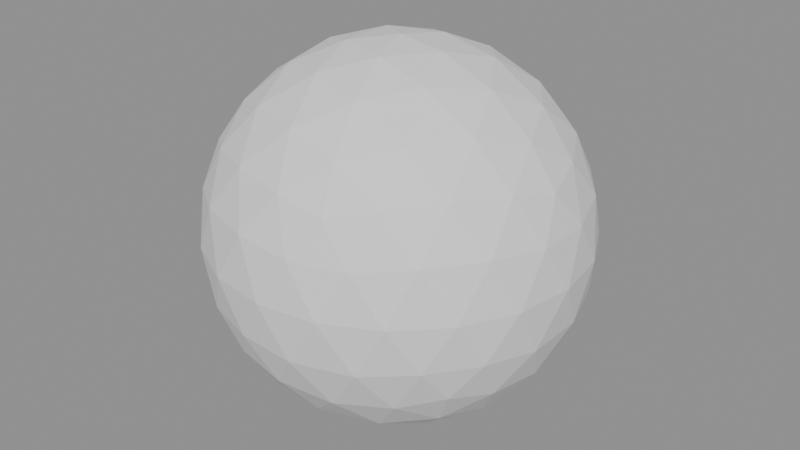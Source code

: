 # Source: GN_Cast.blend  (saved by Blender 5.0.118; exported with 4.5.12 LTS)
import bpy
from mathutils import Matrix  # noqa: F401  (used for matrix-valued properties, if any)

bpy.ops.wm.read_factory_settings(use_empty=True)
scene = bpy.context.scene
scene.name = 'Scene'

# ---- node groups
ng_gng_deformcage = bpy.data.node_groups.new('GNG_DeformCage', 'GeometryNodeTree')
_s = ng_gng_deformcage.interface.new_socket(name='Geometry', in_out='OUTPUT', socket_type='NodeSocketGeometry')
_s = ng_gng_deformcage.interface.new_socket(name='Geometry', in_out='INPUT', socket_type='NodeSocketGeometry')
_s = ng_gng_deformcage.interface.new_socket(name='Resolution', in_out='INPUT', socket_type='NodeSocketInt')
_s.default_value = 12
_s.min_value = 2
_N = ng_gng_deformcage.nodes; _L = ng_gng_deformcage.links
n0 = _N.new('NodeGroupInput'); n0.name = 'Group Input'; n0.location = (0, 0)
n1 = _N.new('NodeGroupOutput'); n1.name = 'Group Output'; n1.location = (4200, 0)
n2 = _N.new('GeometryNodeBoundBox'); n2.name = 'Bounding Box'; n2.location = (280, 0)
n3 = _N.new('ShaderNodeVectorMath'); n3.name = 'Vector Math'; n3.location = (560, 0)
n3.label = 'dims'
n3.operation = 'SUBTRACT'
n4 = _N.new('ShaderNodeVectorMath'); n4.name = 'Vector Math.001'; n4.location = (560, -224)
n4.label = 'min+max'
n5 = _N.new('ShaderNodeVectorMath'); n5.name = 'Vector Math.002'; n5.location = (840, -246)
n5.label = 'center'
n5.operation = 'SCALE'
n5.inputs[3].default_value = 0.5
n6 = _N.new('ShaderNodeSeparateXYZ'); n6.name = 'Separate XYZ'; n6.location = (840, 0)
n6.label = 'dim xyz'
n7 = _N.new('ShaderNodeMath'); n7.name = 'Math'; n7.location = (1120, 0)
n7.label = 'max xy'
n7.operation = 'MAXIMUM'
n8 = _N.new('ShaderNodeMath'); n8.name = 'Math.001'; n8.location = (1400, 0)
n8.label = 'max xyz'
n8.operation = 'MAXIMUM'
n9 = _N.new('ShaderNodeMath'); n9.name = 'Math.002'; n9.location = (280, -268)
n9.label = 'res>=1'
n9.operation = 'MAXIMUM'
n9.inputs[1].default_value = 1.0
n10 = _N.new('ShaderNodeMath'); n10.name = 'Math.003'; n10.location = (1680, 0)
n10.label = 'cell'
n10.operation = 'DIVIDE'
n11 = _N.new('ShaderNodeMath'); n11.name = 'Math.004'; n11.location = (1960, 0)
n11.label = 'cell>0'
n11.operation = 'MAXIMUM'
n11.inputs[1].default_value = 0.0001
n12 = _N.new('ShaderNodeMath'); n12.name = 'Math.005'; n12.location = (2240, 0)
n12.label = 'segsX'
n12.operation = 'DIVIDE'
n13 = _N.new('ShaderNodeMath'); n13.name = 'Math.006'; n13.location = (2520, 0)
n13.label = 'min1X'
n13.operation = 'MAXIMUM'
n13.inputs[1].default_value = 1.0
n14 = _N.new('ShaderNodeMath'); n14.name = 'Math.007'; n14.location = (2800, 0)
n14.label = '+1X'
n14.inputs[1].default_value = 1.0
n15 = _N.new('FunctionNodeFloatToInt'); n15.name = 'Float to Integer'; n15.location = (3080, 0)
n15.label = 'intX'
n16 = _N.new('ShaderNodeMath'); n16.name = 'Math.008'; n16.location = (2240, -224)
n16.label = 'segsY'
n16.operation = 'DIVIDE'
n17 = _N.new('ShaderNodeMath'); n17.name = 'Math.009'; n17.location = (2520, -224)
n17.label = 'min1Y'
n17.operation = 'MAXIMUM'
n17.inputs[1].default_value = 1.0
n18 = _N.new('ShaderNodeMath'); n18.name = 'Math.010'; n18.location = (2800, -224)
n18.label = '+1Y'
n18.inputs[1].default_value = 1.0
n19 = _N.new('FunctionNodeFloatToInt'); n19.name = 'Float to Integer.001'; n19.location = (3080, -202)
n19.label = 'intY'
n20 = _N.new('ShaderNodeMath'); n20.name = 'Math.011'; n20.location = (2240, -448)
n20.label = 'segsZ'
n20.operation = 'DIVIDE'
n21 = _N.new('ShaderNodeMath'); n21.name = 'Math.012'; n21.location = (2520, -448)
n21.label = 'min1Z'
n21.operation = 'MAXIMUM'
n21.inputs[1].default_value = 1.0
n22 = _N.new('ShaderNodeMath'); n22.name = 'Math.013'; n22.location = (2800, -448)
n22.label = '+1Z'
n22.inputs[1].default_value = 1.0
n23 = _N.new('FunctionNodeFloatToInt'); n23.name = 'Float to Integer.002'; n23.location = (3080, -404)
n23.label = 'intZ'
n24 = _N.new('GeometryNodeMeshCube'); n24.name = 'Cube'; n24.location = (3360, 0)
n25 = _N.new('GeometryNodeDeleteGeometry'); n25.name = 'Delete Geometry'; n25.location = (3640, 0)
n25.domain = 'FACE'
n26 = _N.new('GeometryNodeSetPosition'); n26.name = 'Set Position'; n26.location = (3920, 0)
n27 = _N.new('NodeFrame'); n27.name = 'Frame'; n27.location = (0, 0)
n27.label = 'Adaptive bbox lattice (uniform cells; faces removed -> wirefram'
n27.width = 150
n2.parent = n27
n3.parent = n27
n4.parent = n27
n5.parent = n27
n6.parent = n27
n7.parent = n27
n8.parent = n27
n9.parent = n27
n10.parent = n27
n11.parent = n27
n24.parent = n27
n25.parent = n27
n26.parent = n27
_L.new(n0.outputs[0], n2.inputs[0])
_L.new(n2.outputs[2], n3.inputs[0])
_L.new(n2.outputs[1], n3.inputs[1])
_L.new(n2.outputs[2], n4.inputs[0])
_L.new(n2.outputs[1], n4.inputs[1])
_L.new(n4.outputs[0], n5.inputs[0])
_L.new(n3.outputs[0], n6.inputs[0])
_L.new(n6.outputs[0], n7.inputs[0])
_L.new(n6.outputs[1], n7.inputs[1])
_L.new(n7.outputs[0], n8.inputs[0])
_L.new(n6.outputs[2], n8.inputs[1])
_L.new(n0.outputs[1], n9.inputs[0])
_L.new(n8.outputs[0], n10.inputs[0])
_L.new(n9.outputs[0], n10.inputs[1])
_L.new(n10.outputs[0], n11.inputs[0])
_L.new(n6.outputs[0], n12.inputs[0])
_L.new(n11.outputs[0], n12.inputs[1])
_L.new(n12.outputs[0], n13.inputs[0])
_L.new(n13.outputs[0], n14.inputs[0])
_L.new(n14.outputs[0], n15.inputs[0])
_L.new(n6.outputs[1], n16.inputs[0])
_L.new(n11.outputs[0], n16.inputs[1])
_L.new(n16.outputs[0], n17.inputs[0])
_L.new(n17.outputs[0], n18.inputs[0])
_L.new(n18.outputs[0], n19.inputs[0])
_L.new(n6.outputs[2], n20.inputs[0])
_L.new(n11.outputs[0], n20.inputs[1])
_L.new(n20.outputs[0], n21.inputs[0])
_L.new(n21.outputs[0], n22.inputs[0])
_L.new(n22.outputs[0], n23.inputs[0])
_L.new(n3.outputs[0], n24.inputs[0])
_L.new(n15.outputs[0], n24.inputs[1])
_L.new(n19.outputs[0], n24.inputs[2])
_L.new(n23.outputs[0], n24.inputs[3])
_L.new(n24.outputs[0], n25.inputs[0])
_L.new(n25.outputs[0], n26.inputs[0])
_L.new(n5.outputs[0], n26.inputs[3])
_L.new(n26.outputs[0], n1.inputs[0])
n1.is_active_output = True
ng_gn_cast = bpy.data.node_groups.new('GN_Cast', 'GeometryNodeTree')
_s = ng_gn_cast.interface.new_socket(name='Geometry', in_out='OUTPUT', socket_type='NodeSocketGeometry')
_s.description = 'Cast mesh'
_s = ng_gn_cast.interface.new_socket(name='Geometry', in_out='INPUT', socket_type='NodeSocketGeometry')
_s.description = 'Mesh to cast toward a primitive shape'
_s = ng_gn_cast.interface.new_socket(name='Selection', in_out='INPUT', socket_type='NodeSocketBool')
_s.default_value = True
_s.description = 'Limit the cast to selected points'
ng_gn_cast.interface.new_panel('Cast')
_s = ng_gn_cast.interface.new_socket(name='Shape', in_out='INPUT', socket_type='NodeSocketMenu')
_s.default_value = 'Sphere'
_s.description = 'Target primitive the mesh is cast toward'
_s = ng_gn_cast.interface.new_socket(name='Factor', in_out='INPUT', socket_type='NodeSocketFloat')
_s.default_value = 1.0
_s.min_value = 0.0
_s.max_value = 1.0
_s.description = 'Blend from original (0) to fully cast (1)'
_s = ng_gn_cast.interface.new_socket(name='Radius', in_out='INPUT', socket_type='NodeSocketFloat')
_s.subtype = 'DISTANCE'
_s.default_value = 1.0
_s.min_value = 0.0
_s.description = 'Radius / half-size of the target shape'
_s = ng_gn_cast.interface.new_socket(name='Axis', in_out='INPUT', socket_type='NodeSocketMenu')
_s.default_value = 'Z'
_s.description = 'Main axis for the Cylinder shape'
ng_gn_cast.interface.new_panel('Center')
_s = ng_gn_cast.interface.new_socket(name='Center', in_out='INPUT', socket_type='NodeSocketVector')
_s.subtype = 'TRANSLATION'
_s.description = 'World pivot the shape is centered on'
_s = ng_gn_cast.interface.new_socket(name='Show Center Gizmo', in_out='INPUT', socket_type='NodeSocketBool')
_s.description = 'Show draggable X/Y/Z arrows + marker at the center'
ng_gn_cast.interface.new_panel('Preview')
_s = ng_gn_cast.interface.new_socket(name='Show Deformation Preview', in_out='INPUT', socket_type='NodeSocketBool')
_s.description = 'Overlay an adaptive bounding-box cage showing the deformation'
_s = ng_gn_cast.interface.new_socket(name='Preview Resolution', in_out='INPUT', socket_type='NodeSocketInt')
_s.default_value = 6
_s.min_value = 1
_s.max_value = 64
_s.description = 'Subdivisions of the preview cage'
ng_gn_cast.is_modifier = True
_N = ng_gn_cast.nodes; _L = ng_gn_cast.links
n0 = _N.new('NodeGroupOutput'); n0.name = 'Group Output'; n0.location = (9230, -2517)
n1 = _N.new('GeometryNodeInputPosition'); n1.name = 'Position'; n1.location = (0, -48)
n1.label = 'Position'
n2 = _N.new('ShaderNodeVectorMath'); n2.name = 'Vector Math'; n2.location = (235, -48)
n2.label = 'pos - Center'
n2.operation = 'SUBTRACT'
n3 = _N.new('ShaderNodeVectorMath'); n3.name = 'Vector Math.001'; n3.location = (610, -583)
n3.label = 'dir'
n3.operation = 'NORMALIZE'
n4 = _N.new('ShaderNodeVectorMath'); n4.name = 'Vector Math.002'; n4.location = (845, -583)
n4.label = 'dir x Radius'
n4.operation = 'SCALE'
n5 = _N.new('ShaderNodeVectorMath'); n5.name = 'Vector Math.003'; n5.location = (1080, -583)
n5.label = 'Sphere target'
n6 = _N.new('GeometryNodeMenuSwitch'); n6.name = 'Menu Switch'; n6.location = (1455, -1118)
n6.label = 'Axis -> Index'
n6.enum_items.clear()
_it = n6.enum_items.new('X')
_it = n6.enum_items.new('Y')
_it = n6.enum_items.new('Z')
n6.enum_definition.enum_definition.enum_definition.enum_definition.data_type = 'INT'
n6.enum_definition.enum_definition.enum_definition.data_type = 'INT'
n6.enum_definition.enum_definition.data_type = 'INT'
n6.enum_definition.data_type = 'INT'
n6.data_type = 'INT'
n6.inputs[1].default_value = 0
n6.inputs[2].default_value = 1
n6.inputs[3].default_value = 2
n7 = _N.new('GeometryNodeIndexSwitch'); n7.name = 'Index Switch'; n7.location = (1690, -1118)
n7.label = 'Axis Dir'
n7.index_switch_items.clear()
_it = n7.index_switch_items.new()
_it = n7.index_switch_items.new()
_it = n7.index_switch_items.new()
n7.data_type = 'VECTOR'
n7.inputs[1].default_value = (1.0, 0.0, 0.0)
n7.inputs[2].default_value = (0.0, 1.0, 0.0)
n7.inputs[3].default_value = (0.0, 0.0, 1.0)
n8 = _N.new('ShaderNodeVectorMath'); n8.name = 'Vector Math.004'; n8.location = (1925, -1118)
n8.label = 'd . axis'
n8.operation = 'DOT_PRODUCT'
n9 = _N.new('ShaderNodeVectorMath'); n9.name = 'Vector Math.005'; n9.location = (2160, -1118)
n9.label = 'axis x dot'
n9.operation = 'SCALE'
n10 = _N.new('ShaderNodeVectorMath'); n10.name = 'Vector Math.006'; n10.location = (2395, -1118)
n10.label = 'perp'
n10.operation = 'SUBTRACT'
n11 = _N.new('ShaderNodeVectorMath'); n11.name = 'Vector Math.007'; n11.location = (2630, -1118)
n11.label = 'perp dir'
n11.operation = 'NORMALIZE'
n12 = _N.new('ShaderNodeVectorMath'); n12.name = 'Vector Math.008'; n12.location = (2865, -1118)
n12.label = 'perp x Radius'
n12.operation = 'SCALE'
n13 = _N.new('ShaderNodeVectorMath'); n13.name = 'Vector Math.009'; n13.location = (3100, -1118)
n13.label = 'along + perp'
n14 = _N.new('ShaderNodeVectorMath'); n14.name = 'Vector Math.010'; n14.location = (3335, -1118)
n14.label = 'Cylinder target'
n15 = _N.new('ShaderNodeVectorMath'); n15.name = 'Vector Math.011'; n15.location = (3710, -1763)
n15.label = '|d|'
n15.operation = 'ABSOLUTE'
n16 = _N.new('ShaderNodeSeparateXYZ'); n16.name = 'Separate XYZ'; n16.location = (3945, -1763)
n16.label = '|d| xyz'
n17 = _N.new('ShaderNodeMath'); n17.name = 'Math'; n17.location = (4180, -1763)
n17.label = 'max(x,y)'
n17.operation = 'MAXIMUM'
n18 = _N.new('ShaderNodeMath'); n18.name = 'Math.001'; n18.location = (4415, -1763)
n18.label = 'max(.,z)'
n18.operation = 'MAXIMUM'
n19 = _N.new('ShaderNodeMath'); n19.name = 'Math.002'; n19.location = (4650, -1763)
n19.label = 'guard 0'
n19.operation = 'MAXIMUM'
n19.inputs[1].default_value = 1e-06
n20 = _N.new('ShaderNodeMath'); n20.name = 'Math.003'; n20.location = (4885, -1763)
n20.label = '1 / m'
n20.operation = 'DIVIDE'
n20.inputs[0].default_value = 1.0
n21 = _N.new('ShaderNodeVectorMath'); n21.name = 'Vector Math.012'; n21.location = (5120, -1763)
n21.label = 'd / m'
n21.operation = 'SCALE'
n22 = _N.new('ShaderNodeVectorMath'); n22.name = 'Vector Math.013'; n22.location = (5355, -1763)
n22.label = 'x Radius'
n22.operation = 'SCALE'
n23 = _N.new('ShaderNodeVectorMath'); n23.name = 'Vector Math.014'; n23.location = (5590, -1763)
n23.label = 'Box target'
n24 = _N.new('GeometryNodeMenuSwitch'); n24.name = 'Menu Switch.001'; n24.location = (7045, -3858)
n24.label = 'Shape -> Index'
n24.enum_items.clear()
_it = n24.enum_items.new('Sphere')
_it = n24.enum_items.new('Cylinder')
_it = n24.enum_items.new('Box')
n24.enum_definition.enum_definition.enum_definition.enum_definition.data_type = 'INT'
n24.enum_definition.enum_definition.enum_definition.data_type = 'INT'
n24.enum_definition.enum_definition.data_type = 'INT'
n24.enum_definition.data_type = 'INT'
n24.data_type = 'INT'
n24.inputs[1].default_value = 0
n24.inputs[2].default_value = 1
n24.inputs[3].default_value = 2
n25 = _N.new('GeometryNodeIndexSwitch'); n25.name = 'Index Switch.001'; n25.location = (7280, -3858)
n25.label = 'Target'
n25.index_switch_items.clear()
_it = n25.index_switch_items.new()
_it = n25.index_switch_items.new()
_it = n25.index_switch_items.new()
n25.data_type = 'VECTOR'
n26 = _N.new('ShaderNodeVectorMath'); n26.name = 'Vector Math.015'; n26.location = (7515, -3858)
n26.label = 'target - pos'
n26.operation = 'SUBTRACT'
n27 = _N.new('ShaderNodeVectorMath'); n27.name = 'Vector Math.016'; n27.location = (7750, -3858)
n27.label = 'x Factor'
n27.operation = 'SCALE'
n28 = _N.new('GeometryNodeSetPosition'); n28.name = 'Set Position'; n28.location = (5965, -2647)
n28.label = 'Set Position'
n29 = _N.new('ShaderNodeSeparateXYZ'); n29.name = 'Separate XYZ.001'; n29.location = (5965, -2320)
n29.label = 'Center XYZ'
n30 = _N.new('GeometryNodeGizmoLinear'); n30.name = 'Linear Gizmo'; n30.location = (6200, -2320)
n30.label = 'Center X'
n30.color_id = 'X'
n30.inputs[2].default_value = (1.0, 0.0, 0.0)
n31 = _N.new('GeometryNodeGizmoLinear'); n31.name = 'Linear Gizmo.001'; n31.location = (6200, -2647)
n31.label = 'Center Y'
n31.color_id = 'Y'
n31.inputs[2].default_value = (0.0, 1.0, 0.0)
n32 = _N.new('GeometryNodeGizmoLinear'); n32.name = 'Linear Gizmo.002'; n32.location = (6200, -2974)
n32.label = 'Center Z'
n32.color_id = 'Z'
n33 = _N.new('GeometryNodeGizmoLinear'); n33.name = 'Linear Gizmo.003'; n33.location = (6200, -3301)
n33.label = 'Center Marker'
n33.draw_style = 'CROSS'
n34 = _N.new('GeometryNodeJoinGeometry'); n34.name = 'Join Geometry'; n34.location = (6435, -2320)
n34.label = 'mesh + gizmo'
n35 = _N.new('GeometryNodeSwitch'); n35.name = 'Switch'; n35.location = (6670, -2320)
n35.label = 'Show Center Gizmo?'
n36 = _N.new('GeometryNodeGroup'); n36.name = 'Group'; n36.location = (8125, -4503)
n36.label = 'Deform Cage'
n36.node_tree = ng_gng_deformcage
n37 = _N.new('GeometryNodeSetPosition'); n37.name = 'Set Position.001'; n37.location = (8360, -4503)
n37.label = 'deform cage'
n38 = _N.new('GeometryNodeJoinGeometry'); n38.name = 'Join Geometry.001'; n38.location = (8595, -4503)
n38.label = 'mesh + preview cage'
n39 = _N.new('GeometryNodeSwitch'); n39.name = 'Switch.001'; n39.location = (8830, -4503)
n39.label = 'Show Deformation Preview?'
n40 = _N.new('NodeFrame'); n40.name = 'Frame'; n40.location = (0, 0)
n40.label = 'Input'
n40.width = 150
n41 = _N.new('NodeFrame'); n41.name = 'Frame.001'; n41.location = (0, 0)
n41.label = 'Sphere'
n41.width = 150
n42 = _N.new('NodeFrame'); n42.name = 'Frame.002'; n42.location = (0, 0)
n42.label = 'Cylinder'
n42.width = 150
n43 = _N.new('NodeFrame'); n43.name = 'Frame.003'; n43.location = (0, 0)
n43.label = 'Box'
n43.width = 150
n44 = _N.new('NodeFrame'); n44.name = 'Frame.004'; n44.location = (0, 0)
n44.label = 'Offset'
n44.width = 150
n45 = _N.new('NodeFrame'); n45.name = 'Frame.005'; n45.location = (0, 0)
n45.label = 'Deform + Gizmo'
n45.width = 150
n46 = _N.new('NodeFrame'); n46.name = 'Frame.006'; n46.location = (0, 0)
n46.label = 'Preview'
n46.width = 150
n47 = _N.new('NodeGroupInput'); n47.name = 'Group Input.001'; n47.location = (-65, -48)
n48 = _N.new('NodeGroupInput'); n48.name = 'Group Input.002'; n48.location = (545, -583)
n49 = _N.new('NodeGroupInput'); n49.name = 'Group Input.003'; n49.location = (1155, -1118)
n50 = _N.new('NodeGroupInput'); n50.name = 'Group Input.004'; n50.location = (5055, -1763)
n51 = _N.new('NodeGroupInput'); n51.name = 'Group Input.005'; n51.location = (6745, -3858)
n52 = _N.new('NodeGroupInput'); n52.name = 'Group Input.006'; n52.location = (5665, -2647)
n53 = _N.new('NodeGroupInput'); n53.name = 'Group Input.007'; n53.location = (7825, -4503)
n54 = _N.new('NodeReroute'); n54.name = 'Reroute'; n54.location = (9090, -4538)
n54.socket_idname = 'NodeSocketGeometry'
n55 = _N.new('NodeReroute'); n55.name = 'Reroute.001'; n55.location = (9090, -2552)
n55.socket_idname = 'NodeSocketGeometry'
n56 = _N.new('NodeReroute'); n56.name = 'Reroute.002'; n56.location = (6835, -2342)
n56.socket_idname = 'NodeSocketGeometry'
n57 = _N.new('NodeReroute'); n57.name = 'Reroute.003'; n57.location = (8560, -2342)
n57.socket_idname = 'NodeSocketGeometry'
n58 = _N.new('NodeReroute'); n58.name = 'Reroute.004'; n58.location = (8560, -4528)
n58.socket_idname = 'NodeSocketGeometry'
n59 = _N.new('NodeReroute'); n59.name = 'Reroute.005'; n59.location = (8800, -2342)
n59.socket_idname = 'NodeSocketGeometry'
n60 = _N.new('NodeReroute'); n60.name = 'Reroute.006'; n60.location = (8800, -4528)
n60.socket_idname = 'NodeSocketGeometry'
n61 = _N.new('NodeReroute'); n61.name = 'Reroute.007'; n61.location = (7915, -3880)
n61.socket_idname = 'NodeSocketVector'
n62 = _N.new('NodeReroute'); n62.name = 'Reroute.008'; n62.location = (7915, -4118)
n62.socket_idname = 'NodeSocketVector'
n63 = _N.new('NodeReroute'); n63.name = 'Reroute.009'; n63.location = (5930, -4118)
n63.socket_idname = 'NodeSocketVector'
n64 = _N.new('NodeReroute'); n64.name = 'Reroute.010'; n64.location = (5930, -2669)
n64.socket_idname = 'NodeSocketVector'
n65 = _N.new('NodeReroute'); n65.name = 'Reroute.011'; n65.location = (8090, -3893)
n65.socket_idname = 'NodeSocketVector'
n66 = _N.new('NodeReroute'); n66.name = 'Reroute.012'; n66.location = (8090, -4538)
n66.socket_idname = 'NodeSocketVector'
n67 = _N.new('NodeReroute'); n67.name = 'Reroute.013'; n67.location = (165, -214)
n67.socket_idname = 'NodeSocketVector'
n68 = _N.new('NodeReroute'); n68.name = 'Reroute.014'; n68.location = (208, -214)
n68.socket_idname = 'NodeSocketVector'
n69 = _N.new('NodeReroute'); n69.name = 'Reroute.015'; n69.location = (208, -72)
n69.socket_idname = 'NodeSocketVector'
n70 = _N.new('NodeReroute'); n70.name = 'Reroute.016'; n70.location = (7480, -214)
n70.socket_idname = 'NodeSocketVector'
n71 = _N.new('NodeReroute'); n71.name = 'Reroute.017'; n71.location = (7480, -3880)
n71.socket_idname = 'NodeSocketVector'
n72 = _N.new('NodeReroute'); n72.name = 'Reroute.018'; n72.location = (7010, -618)
n72.socket_idname = 'NodeSocketVector'
n73 = _N.new('NodeReroute'); n73.name = 'Reroute.019'; n73.location = (7010, -3893)
n73.socket_idname = 'NodeSocketVector'
n74 = _N.new('NodeReroute'); n74.name = 'Reroute.020'; n74.location = (6984, -1153)
n74.socket_idname = 'NodeSocketVector'
n75 = _N.new('NodeReroute'); n75.name = 'Reroute.021'; n75.location = (6984, -3893)
n75.socket_idname = 'NodeSocketVector'
n76 = _N.new('NodeReroute'); n76.name = 'Reroute.022'; n76.location = (6958, -1798)
n76.socket_idname = 'NodeSocketVector'
n77 = _N.new('NodeReroute'); n77.name = 'Reroute.023'; n77.location = (6958, -3893)
n77.socket_idname = 'NodeSocketVector'
n78 = _N.new('NodeReroute'); n78.name = 'Reroute.024'; n78.location = (6130, -2837)
n78.socket_idname = 'NodeSocketGeometry'
n79 = _N.new('NodeReroute'); n79.name = 'Reroute.025'; n79.location = (6400, -2837)
n79.socket_idname = 'NodeSocketGeometry'
n80 = _N.new('NodeReroute'); n80.name = 'Reroute.026'; n80.location = (6400, -2344)
n80.socket_idname = 'NodeSocketGeometry'
n81 = _N.new('NodeReroute'); n81.name = 'Reroute.027'; n81.location = (6640, -2837)
n81.socket_idname = 'NodeSocketGeometry'
n82 = _N.new('NodeReroute'); n82.name = 'Reroute.028'; n82.location = (6640, -2344)
n82.socket_idname = 'NodeSocketGeometry'
n83 = _N.new('NodeReroute'); n83.name = 'Reroute.029'; n83.location = (6155, -2342)
n83.socket_idname = 'NodeSocketFloat'
n84 = _N.new('NodeReroute'); n84.name = 'Reroute.030'; n84.location = (6155, -2992)
n84.socket_idname = 'NodeSocketFloat'
n85 = _N.new('NodeReroute'); n85.name = 'Reroute.031'; n85.location = (6155, -3320)
n85.socket_idname = 'NodeSocketFloat'
n86 = _N.new('NodeReroute'); n86.name = 'Reroute.032'; n86.location = (400, -70)
n86.socket_idname = 'NodeSocketVector'
n87 = _N.new('NodeReroute'); n87.name = 'Reroute.033'; n87.location = (528, -70)
n87.socket_idname = 'NodeSocketVector'
n88 = _N.new('NodeReroute'); n88.name = 'Reroute.034'; n88.location = (528, -608)
n88.socket_idname = 'NodeSocketVector'
n89 = _N.new('NodeReroute'); n89.name = 'Reroute.035'; n89.location = (1888, -70)
n89.socket_idname = 'NodeSocketVector'
n90 = _N.new('NodeReroute'); n90.name = 'Reroute.036'; n90.location = (1888, -1136)
n90.socket_idname = 'NodeSocketVector'
n91 = _N.new('NodeReroute'); n91.name = 'Reroute.037'; n91.location = (2368, -70)
n91.socket_idname = 'NodeSocketVector'
n92 = _N.new('NodeReroute'); n92.name = 'Reroute.038'; n92.location = (2368, -1136)
n92.socket_idname = 'NodeSocketVector'
n93 = _N.new('NodeReroute'); n93.name = 'Reroute.039'; n93.location = (3676, -70)
n93.socket_idname = 'NodeSocketVector'
n94 = _N.new('NodeReroute'); n94.name = 'Reroute.040'; n94.location = (3676, -1784)
n94.socket_idname = 'NodeSocketVector'
n95 = _N.new('NodeReroute'); n95.name = 'Reroute.041'; n95.location = (4858, -70)
n95.socket_idname = 'NodeSocketVector'
n96 = _N.new('NodeReroute'); n96.name = 'Reroute.042'; n96.location = (4858, -1784)
n96.socket_idname = 'NodeSocketVector'
n97 = _N.new('NodeReroute'); n97.name = 'Reroute.043'; n97.location = (2325, -1284)
n97.socket_idname = 'NodeSocketVector'
n98 = _N.new('NodeReroute'); n98.name = 'Reroute.044'; n98.location = (2342, -1284)
n98.socket_idname = 'NodeSocketVector'
n99 = _N.new('NodeReroute'); n99.name = 'Reroute.045'; n99.location = (2342, -1136)
n99.socket_idname = 'NodeSocketVector'
n100 = _N.new('NodeReroute'); n100.name = 'Reroute.046'; n100.location = (3064, -1284)
n100.socket_idname = 'NodeSocketVector'
n101 = _N.new('NodeReroute'); n101.name = 'Reroute.047'; n101.location = (3064, -1136)
n101.socket_idname = 'NodeSocketVector'
n102 = _N.new('NodeReroute'); n102.name = 'Reroute.048'; n102.location = (1855, -1284)
n102.socket_idname = 'NodeSocketVector'
n103 = _N.new('NodeReroute'); n103.name = 'Reroute.049'; n103.location = (1862, -1306)
n103.socket_idname = 'NodeSocketVector'
n104 = _N.new('NodeReroute'); n104.name = 'Reroute.050'; n104.location = (1862, -1136)
n104.socket_idname = 'NodeSocketVector'
n105 = _N.new('NodeReroute'); n105.name = 'Reroute.051'; n105.location = (2128, -1284)
n105.socket_idname = 'NodeSocketVector'
n106 = _N.new('NodeReroute'); n106.name = 'Reroute.052'; n106.location = (2128, -1136)
n106.socket_idname = 'NodeSocketVector'
n107 = _N.new('NodeReroute'); n107.name = 'Reroute.053'; n107.location = (97, -3)
n107.socket_idname = 'NodeSocketVectorTranslation'
n108 = _N.new('NodeReroute'); n108.name = 'Reroute.054'; n108.location = (205, -3)
n108.socket_idname = 'NodeSocketVectorTranslation'
n109 = _N.new('NodeReroute'); n109.name = 'Reroute.055'; n109.location = (707, -514)
n109.socket_idname = 'NodeSocketFloatDistance'
n110 = _N.new('NodeReroute'); n110.name = 'Reroute.056'; n110.location = (815, -514)
n110.socket_idname = 'NodeSocketFloatDistance'
n111 = _N.new('NodeReroute'); n111.name = 'Reroute.057'; n111.location = (707, -490)
n111.socket_idname = 'NodeSocketVectorTranslation'
n112 = _N.new('NodeReroute'); n112.name = 'Reroute.058'; n112.location = (1050, -490)
n112.socket_idname = 'NodeSocketVectorTranslation'
n113 = _N.new('NodeReroute'); n113.name = 'Reroute.059'; n113.location = (1317, -1001)
n113.socket_idname = 'NodeSocketFloatDistance'
n114 = _N.new('NodeReroute'); n114.name = 'Reroute.060'; n114.location = (2835, -1001)
n114.socket_idname = 'NodeSocketFloatDistance'
n115 = _N.new('NodeReroute'); n115.name = 'Reroute.061'; n115.location = (1317, -977)
n115.socket_idname = 'NodeSocketVectorTranslation'
n116 = _N.new('NodeReroute'); n116.name = 'Reroute.062'; n116.location = (3305, -977)
n116.socket_idname = 'NodeSocketVectorTranslation'
n117 = _N.new('NodeReroute'); n117.name = 'Reroute.063'; n117.location = (4107, -1598)
n117.socket_idname = 'NodeSocketFloat'
n118 = _N.new('NodeReroute'); n118.name = 'Reroute.064'; n118.location = (4385, -1598)
n118.socket_idname = 'NodeSocketFloat'
n119 = _N.new('NodeReroute'); n119.name = 'Reroute.065'; n119.location = (5047, -1718)
n119.socket_idname = 'NodeSocketFloat'
n120 = _N.new('NodeReroute'); n120.name = 'Reroute.066'; n120.location = (5090, -1718)
n120.socket_idname = 'NodeSocketFloat'
n121 = _N.new('NodeReroute'); n121.name = 'Reroute.067'; n121.location = (5217, -1694)
n121.socket_idname = 'NodeSocketFloatDistance'
n122 = _N.new('NodeReroute'); n122.name = 'Reroute.068'; n122.location = (5325, -1694)
n122.socket_idname = 'NodeSocketFloatDistance'
n123 = _N.new('NodeReroute'); n123.name = 'Reroute.069'; n123.location = (5217, -1670)
n123.socket_idname = 'NodeSocketVectorTranslation'
n124 = _N.new('NodeReroute'); n124.name = 'Reroute.070'; n124.location = (5560, -1670)
n124.socket_idname = 'NodeSocketVectorTranslation'
n125 = _N.new('NodeReroute'); n125.name = 'Reroute.071'; n125.location = (5827, -2530)
n125.socket_idname = 'NodeSocketVectorTranslation'
n126 = _N.new('NodeReroute'); n126.name = 'Reroute.072'; n126.location = (6170, -2530)
n126.socket_idname = 'NodeSocketVectorTranslation'
n127 = _N.new('NodeReroute'); n127.name = 'Reroute.073'; n127.location = (5827, -2179)
n127.socket_idname = 'NodeSocketBool'
n128 = _N.new('NodeReroute'); n128.name = 'Reroute.074'; n128.location = (6640, -2179)
n128.socket_idname = 'NodeSocketBool'
n129 = _N.new('NodeReroute'); n129.name = 'Reroute.075'; n129.location = (6907, -3693)
n129.socket_idname = 'NodeSocketFloat'
n130 = _N.new('NodeReroute'); n130.name = 'Reroute.076'; n130.location = (7720, -3693)
n130.socket_idname = 'NodeSocketFloat'
n131 = _N.new('NodeReroute'); n131.name = 'Reroute.077'; n131.location = (7987, -4458)
n131.socket_idname = 'NodeSocketBool'
n132 = _N.new('NodeReroute'); n132.name = 'Reroute.078'; n132.location = (8800, -4458)
n132.socket_idname = 'NodeSocketBool'
n1.parent = n40
n2.parent = n40
n3.parent = n41
n4.parent = n41
n5.parent = n41
n6.parent = n42
n7.parent = n42
n8.parent = n42
n9.parent = n42
n10.parent = n42
n11.parent = n42
n12.parent = n42
n13.parent = n42
n14.parent = n42
n15.parent = n43
n16.parent = n43
n17.parent = n43
n18.parent = n43
n19.parent = n43
n20.parent = n43
n21.parent = n43
n22.parent = n43
n23.parent = n43
n24.parent = n44
n25.parent = n44
n26.parent = n44
n27.parent = n44
n28.parent = n45
n29.parent = n45
n30.parent = n45
n31.parent = n45
n32.parent = n45
n33.parent = n45
n34.parent = n45
n35.parent = n45
n36.parent = n46
n37.parent = n46
n38.parent = n46
n39.parent = n46
n47.parent = n40
n48.parent = n41
n49.parent = n42
n50.parent = n43
n51.parent = n44
n52.parent = n45
n53.parent = n46
_L.new(n3.outputs[0], n4.inputs[0])
_L.new(n4.outputs[0], n5.inputs[1])
_L.new(n6.outputs[0], n7.inputs[0])
_L.new(n8.outputs[1], n9.inputs[3])
_L.new(n10.outputs[0], n11.inputs[0])
_L.new(n11.outputs[0], n12.inputs[0])
_L.new(n12.outputs[0], n13.inputs[1])
_L.new(n13.outputs[0], n14.inputs[1])
_L.new(n15.outputs[0], n16.inputs[0])
_L.new(n16.outputs[0], n17.inputs[0])
_L.new(n16.outputs[1], n17.inputs[1])
_L.new(n17.outputs[0], n18.inputs[0])
_L.new(n18.outputs[0], n19.inputs[0])
_L.new(n19.outputs[0], n20.inputs[1])
_L.new(n21.outputs[0], n22.inputs[0])
_L.new(n22.outputs[0], n23.inputs[1])
_L.new(n24.outputs[0], n25.inputs[0])
_L.new(n25.outputs[0], n26.inputs[0])
_L.new(n26.outputs[0], n27.inputs[0])
_L.new(n29.outputs[0], n30.inputs[0])
_L.new(n29.outputs[1], n31.inputs[0])
_L.new(n30.outputs[0], n34.inputs[0])
_L.new(n31.outputs[0], n34.inputs[0])
_L.new(n32.outputs[0], n34.inputs[0])
_L.new(n33.outputs[0], n34.inputs[0])
_L.new(n34.outputs[0], n35.inputs[2])
_L.new(n36.outputs[0], n37.inputs[0])
_L.new(n37.outputs[0], n38.inputs[0])
_L.new(n38.outputs[0], n39.inputs[2])
_L.new(n49.outputs[5], n6.inputs[0])
_L.new(n51.outputs[2], n24.inputs[0])
_L.new(n52.outputs[0], n28.inputs[0])
_L.new(n52.outputs[1], n28.inputs[1])
_L.new(n52.outputs[6], n29.inputs[0])
_L.new(n52.outputs[6], n30.inputs[1])
_L.new(n52.outputs[6], n32.inputs[1])
_L.new(n52.outputs[6], n33.inputs[1])
_L.new(n53.outputs[0], n36.inputs[0])
_L.new(n53.outputs[9], n36.inputs[1])
_L.new(n39.outputs[0], n54.inputs[0])
_L.new(n54.outputs[0], n55.inputs[0])
_L.new(n55.outputs[0], n0.inputs[0])
_L.new(n35.outputs[0], n56.inputs[0])
_L.new(n56.outputs[0], n57.inputs[0])
_L.new(n57.outputs[0], n58.inputs[0])
_L.new(n58.outputs[0], n38.inputs[0])
_L.new(n57.outputs[0], n59.inputs[0])
_L.new(n59.outputs[0], n60.inputs[0])
_L.new(n60.outputs[0], n39.inputs[1])
_L.new(n27.outputs[0], n61.inputs[0])
_L.new(n61.outputs[0], n62.inputs[0])
_L.new(n62.outputs[0], n63.inputs[0])
_L.new(n63.outputs[0], n64.inputs[0])
_L.new(n64.outputs[0], n28.inputs[3])
_L.new(n27.outputs[0], n65.inputs[0])
_L.new(n65.outputs[0], n66.inputs[0])
_L.new(n66.outputs[0], n37.inputs[3])
_L.new(n1.outputs[0], n67.inputs[0])
_L.new(n67.outputs[0], n68.inputs[0])
_L.new(n68.outputs[0], n69.inputs[0])
_L.new(n69.outputs[0], n2.inputs[0])
_L.new(n68.outputs[0], n70.inputs[0])
_L.new(n70.outputs[0], n71.inputs[0])
_L.new(n71.outputs[0], n26.inputs[1])
_L.new(n5.outputs[0], n72.inputs[0])
_L.new(n72.outputs[0], n73.inputs[0])
_L.new(n73.outputs[0], n25.inputs[1])
_L.new(n14.outputs[0], n74.inputs[0])
_L.new(n74.outputs[0], n75.inputs[0])
_L.new(n75.outputs[0], n25.inputs[2])
_L.new(n23.outputs[0], n76.inputs[0])
_L.new(n76.outputs[0], n77.inputs[0])
_L.new(n77.outputs[0], n25.inputs[3])
_L.new(n28.outputs[0], n78.inputs[0])
_L.new(n78.outputs[0], n79.inputs[0])
_L.new(n79.outputs[0], n80.inputs[0])
_L.new(n80.outputs[0], n34.inputs[0])
_L.new(n79.outputs[0], n81.inputs[0])
_L.new(n81.outputs[0], n82.inputs[0])
_L.new(n82.outputs[0], n35.inputs[1])
_L.new(n29.outputs[2], n83.inputs[0])
_L.new(n83.outputs[0], n84.inputs[0])
_L.new(n84.outputs[0], n32.inputs[0])
_L.new(n84.outputs[0], n85.inputs[0])
_L.new(n85.outputs[0], n33.inputs[0])
_L.new(n2.outputs[0], n86.inputs[0])
_L.new(n86.outputs[0], n87.inputs[0])
_L.new(n87.outputs[0], n88.inputs[0])
_L.new(n88.outputs[0], n3.inputs[0])
_L.new(n87.outputs[0], n89.inputs[0])
_L.new(n89.outputs[0], n90.inputs[0])
_L.new(n90.outputs[0], n8.inputs[0])
_L.new(n89.outputs[0], n91.inputs[0])
_L.new(n91.outputs[0], n92.inputs[0])
_L.new(n92.outputs[0], n10.inputs[0])
_L.new(n91.outputs[0], n93.inputs[0])
_L.new(n93.outputs[0], n94.inputs[0])
_L.new(n94.outputs[0], n15.inputs[0])
_L.new(n93.outputs[0], n95.inputs[0])
_L.new(n95.outputs[0], n96.inputs[0])
_L.new(n96.outputs[0], n21.inputs[0])
_L.new(n9.outputs[0], n97.inputs[0])
_L.new(n97.outputs[0], n98.inputs[0])
_L.new(n98.outputs[0], n99.inputs[0])
_L.new(n99.outputs[0], n10.inputs[1])
_L.new(n98.outputs[0], n100.inputs[0])
_L.new(n100.outputs[0], n101.inputs[0])
_L.new(n101.outputs[0], n13.inputs[0])
_L.new(n7.outputs[0], n102.inputs[0])
_L.new(n102.outputs[0], n103.inputs[0])
_L.new(n103.outputs[0], n104.inputs[0])
_L.new(n104.outputs[0], n8.inputs[1])
_L.new(n103.outputs[0], n105.inputs[0])
_L.new(n105.outputs[0], n106.inputs[0])
_L.new(n106.outputs[0], n9.inputs[0])
_L.new(n47.outputs[6], n107.inputs[0])
_L.new(n107.outputs[0], n108.inputs[0])
_L.new(n108.outputs[0], n2.inputs[1])
_L.new(n48.outputs[4], n109.inputs[0])
_L.new(n109.outputs[0], n110.inputs[0])
_L.new(n110.outputs[0], n4.inputs[3])
_L.new(n48.outputs[6], n111.inputs[0])
_L.new(n111.outputs[0], n112.inputs[0])
_L.new(n112.outputs[0], n5.inputs[0])
_L.new(n49.outputs[4], n113.inputs[0])
_L.new(n113.outputs[0], n114.inputs[0])
_L.new(n114.outputs[0], n12.inputs[3])
_L.new(n49.outputs[6], n115.inputs[0])
_L.new(n115.outputs[0], n116.inputs[0])
_L.new(n116.outputs[0], n14.inputs[0])
_L.new(n16.outputs[2], n117.inputs[0])
_L.new(n117.outputs[0], n118.inputs[0])
_L.new(n118.outputs[0], n18.inputs[1])
_L.new(n20.outputs[0], n119.inputs[0])
_L.new(n119.outputs[0], n120.inputs[0])
_L.new(n120.outputs[0], n21.inputs[3])
_L.new(n50.outputs[4], n121.inputs[0])
_L.new(n121.outputs[0], n122.inputs[0])
_L.new(n122.outputs[0], n22.inputs[3])
_L.new(n50.outputs[6], n123.inputs[0])
_L.new(n123.outputs[0], n124.inputs[0])
_L.new(n124.outputs[0], n23.inputs[0])
_L.new(n52.outputs[6], n125.inputs[0])
_L.new(n125.outputs[0], n126.inputs[0])
_L.new(n126.outputs[0], n31.inputs[1])
_L.new(n52.outputs[7], n127.inputs[0])
_L.new(n127.outputs[0], n128.inputs[0])
_L.new(n128.outputs[0], n35.inputs[0])
_L.new(n51.outputs[3], n129.inputs[0])
_L.new(n129.outputs[0], n130.inputs[0])
_L.new(n130.outputs[0], n27.inputs[3])
_L.new(n53.outputs[8], n131.inputs[0])
_L.new(n131.outputs[0], n132.inputs[0])
_L.new(n132.outputs[0], n39.inputs[0])
n0.is_active_output = True

# ---- meshes
me_icosphere = bpy.data.meshes.new('Icosphere')
me_icosphere.from_pydata([(0.0, 0.0, -1.0), (0.7236, -0.5257, -0.4472), (-0.2764, -0.8506, -0.4472), (-0.8944, 0.0, -0.4472), (-0.2764, 0.8506, -0.4472), (0.7236, 0.5257, -0.4472), (0.2764, -0.8506, 0.4472), (-0.7236, -0.5257, 0.4472), (-0.7236, 0.5257, 0.4472), (0.2764, 0.8506, 0.4472), (0.8944, 0.0, 0.4472), (0.0, 0.0, 1.0), (-0.2328, -0.7166, -0.6575), (-0.1625, -0.5, -0.8507), (-0.07761, -0.2389, -0.9679), (0.2032, -0.1476, -0.9679), (0.4253, -0.309, -0.8507), (0.6095, -0.4429, -0.6575), (0.5319, -0.6817, -0.5023), (0.2629, -0.809, -0.5257), (-0.02964, -0.8642, -0.5023), (0.8127, 0.2952, -0.5023), (0.8506, 0.0, -0.5257), (0.8127, -0.2952, -0.5023), (0.2032, 0.1476, -0.9679), (0.4253, 0.309, -0.8507), (0.6095, 0.4429, -0.6575), (-0.7534, 0.0, -0.6575), (-0.5257, 0.0, -0.8507), (-0.2511, 0.0, -0.9679), (-0.484, -0.7166, -0.5023), (-0.6882, -0.5, -0.5257), (-0.8311, -0.2389, -0.5023), (-0.2328, 0.7166, -0.6575), (-0.1625, 0.5, -0.8507), (-0.07761, 0.2389, -0.9679), (-0.8311, 0.2389, -0.5023), (-0.6882, 0.5, -0.5257), (-0.484, 0.7166, -0.5023), (-0.02964, 0.8642, -0.5023), (0.2629, 0.809, -0.5257), (0.5319, 0.6817, -0.5023), (0.9566, -0.1476, 0.2511), (0.9511, -0.309, -1.752e-08), (0.8607, -0.4429, -0.2512), (0.8607, 0.4429, -0.2512), (0.9511, 0.309, 1.752e-08), (0.9566, 0.1476, 0.2511), (0.1552, -0.9554, 0.2512), (0.0, -1.0, -1.752e-08), (-0.1552, -0.9554, -0.2512), (0.6872, -0.6817, -0.2512), (0.5878, -0.809, 1.752e-08), (0.436, -0.8642, 0.2512), (-0.8607, -0.4429, 0.2512), (-0.9511, -0.309, -1.752e-08), (-0.9566, -0.1476, -0.2511), (-0.436, -0.8642, -0.2512), (-0.5878, -0.809, 1.752e-08), (-0.6872, -0.6817, 0.2512), (-0.6872, 0.6817, 0.2512), (-0.5878, 0.809, -1.752e-08), (-0.436, 0.8642, -0.2512), (-0.9566, 0.1476, -0.2511), (-0.9511, 0.309, 1.752e-08), (-0.8607, 0.4429, 0.2512), (0.436, 0.8642, 0.2512), (0.5878, 0.809, -1.752e-08), (0.6872, 0.6817, -0.2512), (-0.1552, 0.9554, -0.2512), (0.0, 1.0, 1.752e-08), (0.1552, 0.9554, 0.2512), (0.8311, -0.2389, 0.5023), (0.6882, -0.5, 0.5257), (0.484, -0.7166, 0.5023), (0.02964, -0.8642, 0.5023), (-0.2629, -0.809, 0.5257), (-0.5319, -0.6817, 0.5023), (-0.8127, -0.2952, 0.5023), (-0.8506, 0.0, 0.5257), (-0.8127, 0.2952, 0.5023), (-0.5319, 0.6817, 0.5023), (-0.2629, 0.809, 0.5257), (0.02964, 0.8642, 0.5023), (0.484, 0.7166, 0.5023), (0.6882, 0.5, 0.5257), (0.8311, 0.2389, 0.5023), (0.07761, -0.2389, 0.9679), (0.1625, -0.5, 0.8507), (0.2328, -0.7166, 0.6575), (0.7534, 0.0, 0.6575), (0.5257, 0.0, 0.8507), (0.2511, 0.0, 0.9679), (-0.2032, -0.1476, 0.9679), (-0.4253, -0.309, 0.8507), (-0.6095, -0.4429, 0.6575), (-0.2032, 0.1476, 0.9679), (-0.4253, 0.309, 0.8507), (-0.6095, 0.4429, 0.6575), (0.07761, 0.2389, 0.9679), (0.1625, 0.5, 0.8507), (0.2328, 0.7166, 0.6575), (0.3618, 0.2629, 0.8944), (0.6382, 0.2629, 0.7236), (0.4472, 0.5257, 0.7236), (-0.1382, 0.4253, 0.8944), (-0.05279, 0.6882, 0.7236), (-0.3618, 0.5878, 0.7236), (-0.4472, 0.0, 0.8944), (-0.6708, 0.1625, 0.7236), (-0.6708, -0.1625, 0.7236), (-0.1382, -0.4253, 0.8944), (-0.3618, -0.5878, 0.7236), (-0.05279, -0.6882, 0.7236), (0.3618, -0.2629, 0.8944), (0.4472, -0.5257, 0.7236), (0.6382, -0.2629, 0.7236), (0.8618, 0.4253, 0.2764), (0.809, 0.5878, 0.0), (0.6708, 0.6882, 0.2764), (-0.1382, 0.9511, 0.2764), (-0.309, 0.9511, -4.92e-07), (-0.4472, 0.8506, 0.2764), (-0.9472, 0.1625, 0.2764), (-1.0, -3.608e-07, 6.232e-07), (-0.9472, -0.1625, 0.2764), (-0.4472, -0.8506, 0.2764), (-0.309, -0.9511, -7.872e-07), (-0.1382, -0.9511, 0.2764), (0.6708, -0.6882, 0.2764), (0.809, -0.5878, -1.902e-06), (0.8618, -0.4253, 0.2764), (0.309, 0.9511, -2.615e-14), (0.4472, 0.8506, -0.2764), (0.1382, 0.9511, -0.2764), (-0.809, 0.5878, -7.845e-14), (-0.6708, 0.6882, -0.2764), (-0.8618, 0.4253, -0.2764), (-0.809, -0.5878, 8.031e-14), (-0.8618, -0.4253, -0.2764), (-0.6708, -0.6882, -0.2764), (0.309, -0.9511, 2.802e-14), (0.1382, -0.9511, -0.2764), (0.4472, -0.8506, -0.2764), (1.0, 0.0, 0.0), (0.9472, -0.1625, -0.2764), (0.9472, 0.1625, -0.2764), (0.3618, 0.5878, -0.7236), (0.1382, 0.4253, -0.8944), (0.05279, 0.6882, -0.7236), (-0.4472, 0.5257, -0.7236), (-0.3618, 0.2629, -0.8944), (-0.6382, 0.2629, -0.7236), (-0.6382, -0.2629, -0.7236), (-0.3618, -0.2629, -0.8944), (-0.4472, -0.5257, -0.7236), (0.6708, 0.1625, -0.7236), (0.6708, -0.1625, -0.7236), (0.4472, -7.38e-07, -0.8944), (0.05279, -0.6882, -0.7236), (0.1382, -0.4253, -0.8944), (0.3618, -0.5878, -0.7236)], [], [(0, 15, 14), (1, 17, 23), (0, 14, 29), (0, 29, 35), (0, 35, 24), (1, 23, 44), (2, 20, 50), (3, 32, 56), (4, 38, 62), (5, 41, 68), (1, 44, 51), (2, 50, 57), (3, 56, 63), (4, 62, 69), (5, 68, 45), (6, 74, 89), (7, 77, 95), (8, 80, 98), (9, 83, 101), (10, 86, 90), (92, 99, 11), (91, 102, 92), (90, 103, 91), (92, 102, 99), (102, 100, 99), (91, 103, 102), (103, 104, 102), (102, 104, 100), (104, 101, 100), (90, 86, 103), (86, 85, 103), (103, 85, 104), (85, 84, 104), (104, 84, 101), (84, 9, 101), (99, 96, 11), (100, 105, 99), (101, 106, 100), (99, 105, 96), (105, 97, 96), (100, 106, 105), (106, 107, 105), (105, 107, 97), (107, 98, 97), (101, 83, 106), (83, 82, 106), (106, 82, 107), (82, 81, 107), (107, 81, 98), (81, 8, 98), (96, 93, 11), (97, 108, 96), (98, 109, 97), (96, 108, 93), (108, 94, 93), (97, 109, 108), (109, 110, 108), (108, 110, 94), (110, 95, 94), (98, 80, 109), (80, 79, 109), (109, 79, 110), (79, 78, 110), (110, 78, 95), (78, 7, 95), (93, 87, 11), (94, 111, 93), (95, 112, 94), (93, 111, 87), (111, 88, 87), (94, 112, 111), (112, 113, 111), (111, 113, 88), (113, 89, 88), (95, 77, 112), (77, 76, 112), (112, 76, 113), (76, 75, 113), (113, 75, 89), (75, 6, 89), (87, 92, 11), (88, 114, 87), (89, 115, 88), (87, 114, 92), (114, 91, 92), (88, 115, 114), (115, 116, 114), (114, 116, 91), (116, 90, 91), (89, 74, 115), (74, 73, 115), (115, 73, 116), (73, 72, 116), (116, 72, 90), (72, 10, 90), (47, 86, 10), (46, 117, 47), (45, 118, 46), (47, 117, 86), (117, 85, 86), (46, 118, 117), (118, 119, 117), (117, 119, 85), (119, 84, 85), (45, 68, 118), (68, 67, 118), (118, 67, 119), (67, 66, 119), (119, 66, 84), (66, 9, 84), (71, 83, 9), (70, 120, 71), (69, 121, 70), (71, 120, 83), (120, 82, 83), (70, 121, 120), (121, 122, 120), (120, 122, 82), (122, 81, 82), (69, 62, 121), (62, 61, 121), (121, 61, 122), (61, 60, 122), (122, 60, 81), (60, 8, 81), (65, 80, 8), (64, 123, 65), (63, 124, 64), (65, 123, 80), (123, 79, 80), (64, 124, 123), (124, 125, 123), (123, 125, 79), (125, 78, 79), (63, 56, 124), (56, 55, 124), (124, 55, 125), (55, 54, 125), (125, 54, 78), (54, 7, 78), (59, 77, 7), (58, 126, 59), (57, 127, 58), (59, 126, 77), (126, 76, 77), (58, 127, 126), (127, 128, 126), (126, 128, 76), (128, 75, 76), (57, 50, 127), (50, 49, 127), (127, 49, 128), (49, 48, 128), (128, 48, 75), (48, 6, 75), (53, 74, 6), (52, 129, 53), (51, 130, 52), (53, 129, 74), (129, 73, 74), (52, 130, 129), (130, 131, 129), (129, 131, 73), (131, 72, 73), (51, 44, 130), (44, 43, 130), (130, 43, 131), (43, 42, 131), (131, 42, 72), (42, 10, 72), (66, 71, 9), (67, 132, 66), (68, 133, 67), (66, 132, 71), (132, 70, 71), (67, 133, 132), (133, 134, 132), (132, 134, 70), (134, 69, 70), (68, 41, 133), (41, 40, 133), (133, 40, 134), (40, 39, 134), (134, 39, 69), (39, 4, 69), (60, 65, 8), (61, 135, 60), (62, 136, 61), (60, 135, 65), (135, 64, 65), (61, 136, 135), (136, 137, 135), (135, 137, 64), (137, 63, 64), (62, 38, 136), (38, 37, 136), (136, 37, 137), (37, 36, 137), (137, 36, 63), (36, 3, 63), (54, 59, 7), (55, 138, 54), (56, 139, 55), (54, 138, 59), (138, 58, 59), (55, 139, 138), (139, 140, 138), (138, 140, 58), (140, 57, 58), (56, 32, 139), (32, 31, 139), (139, 31, 140), (31, 30, 140), (140, 30, 57), (30, 2, 57), (48, 53, 6), (49, 141, 48), (50, 142, 49), (48, 141, 53), (141, 52, 53), (49, 142, 141), (142, 143, 141), (141, 143, 52), (143, 51, 52), (50, 20, 142), (20, 19, 142), (142, 19, 143), (19, 18, 143), (143, 18, 51), (18, 1, 51), (42, 47, 10), (43, 144, 42), (44, 145, 43), (42, 144, 47), (144, 46, 47), (43, 145, 144), (145, 146, 144), (144, 146, 46), (146, 45, 46), (44, 23, 145), (23, 22, 145), (145, 22, 146), (22, 21, 146), (146, 21, 45), (21, 5, 45), (26, 41, 5), (25, 147, 26), (24, 148, 25), (26, 147, 41), (147, 40, 41), (25, 148, 147), (148, 149, 147), (147, 149, 40), (149, 39, 40), (24, 35, 148), (35, 34, 148), (148, 34, 149), (34, 33, 149), (149, 33, 39), (33, 4, 39), (33, 38, 4), (34, 150, 33), (35, 151, 34), (33, 150, 38), (150, 37, 38), (34, 151, 150), (151, 152, 150), (150, 152, 37), (152, 36, 37), (35, 29, 151), (29, 28, 151), (151, 28, 152), (28, 27, 152), (152, 27, 36), (27, 3, 36), (27, 32, 3), (28, 153, 27), (29, 154, 28), (27, 153, 32), (153, 31, 32), (28, 154, 153), (154, 155, 153), (153, 155, 31), (155, 30, 31), (29, 14, 154), (14, 13, 154), (154, 13, 155), (13, 12, 155), (155, 12, 30), (12, 2, 30), (21, 26, 5), (22, 156, 21), (23, 157, 22), (21, 156, 26), (156, 25, 26), (22, 157, 156), (157, 158, 156), (156, 158, 25), (158, 24, 25), (23, 17, 157), (17, 16, 157), (157, 16, 158), (16, 15, 158), (158, 15, 24), (15, 0, 24), (12, 20, 2), (13, 159, 12), (14, 160, 13), (12, 159, 20), (159, 19, 20), (13, 160, 159), (160, 161, 159), (159, 161, 19), (161, 18, 19), (14, 15, 160), (15, 16, 160), (160, 16, 161), (16, 17, 161), (161, 17, 18), (17, 1, 18)])
_uv = me_icosphere.uv_layers.new(name='UVMap')
_uv.uv.foreach_set('vector', [0.1818, 0.0, 0.2045, 0.03937, 0.1591, 0.03937, 0.2727, 0.1575, 0.2955, 0.1181, 0.3182, 0.1575, 0.9091, 0.0, 0.9318, 0.03937, 0.8864, 0.03937, 0.7273, 0.0, 0.75, 0.03937, 0.7045, 0.03937, 0.5455, 0.0, 0.5682, 0.03937, 0.5227, 0.03937, 0.2727, 0.1575, 0.3182, 0.1575, 0.2955, 0.1968, 0.09091, 0.1575, 0.1364, 0.1575, 0.1136, 0.1968, 0.8182, 0.1575, 0.8636, 0.1575, 0.8409, 0.1968, 0.6364, 0.1575, 0.6818, 0.1575, 0.6591, 0.1968, 0.4545, 0.1575, 0.5, 0.1575, 0.4773, 0.1968, 0.2727, 0.1575, 0.2955, 0.1968, 0.25, 0.1968, 0.09091, 0.1575, 0.1136, 0.1968, 0.06818, 0.1968, 0.8182, 0.1575, 0.8409, 0.1968, 0.7955, 0.1968, 0.6364, 0.1575, 0.6591, 0.1968, 0.6136, 0.1968, 0.4545, 0.1575, 0.4773, 0.1968, 0.4318, 0.1968, 0.1818, 0.3149, 0.2273, 0.3149, 0.2045, 0.3543, 0.0, 0.3149, 0.04545, 0.3149, 0.02273, 0.3543, 0.7273, 0.3149, 0.7727, 0.3149, 0.75, 0.3543, 0.5455, 0.3149, 0.5909, 0.3149, 0.5682, 0.3543, 0.3636, 0.3149, 0.4091, 0.3149, 0.3864, 0.3543, 0.4318, 0.433, 0.4773, 0.433, 0.4545, 0.4724, 0.4091, 0.3937, 0.4545, 0.3937, 0.4318, 0.433, 0.3864, 0.3543, 0.4318, 0.3543, 0.4091, 0.3937, 0.4318, 0.433, 0.4545, 0.3937, 0.4773, 0.433, 0.4545, 0.3937, 0.5, 0.3937, 0.4773, 0.433, 0.4091, 0.3937, 0.4318, 0.3543, 0.4545, 0.3937, 0.4318, 0.3543, 0.4773, 0.3543, 0.4545, 0.3937, 0.4545, 0.3937, 0.4773, 0.3543, 0.5, 0.3937, 0.4773, 0.3543, 0.5227, 0.3543, 0.5, 0.3937, 0.3864, 0.3543, 0.4091, 0.3149, 0.4318, 0.3543, 0.4091, 0.3149, 0.4545, 0.3149, 0.4318, 0.3543, 0.4318, 0.3543, 0.4545, 0.3149, 0.4773, 0.3543, 0.4545, 0.3149, 0.5, 0.3149, 0.4773, 0.3543, 0.4773, 0.3543, 0.5, 0.3149, 0.5227, 0.3543, 0.5, 0.3149, 0.5455, 0.3149, 0.5227, 0.3543, 0.6136, 0.433, 0.6591, 0.433, 0.6364, 0.4724, 0.5909, 0.3937, 0.6364, 0.3937, 0.6136, 0.433, 0.5682, 0.3543, 0.6136, 0.3543, 0.5909, 0.3937, 0.6136, 0.433, 0.6364, 0.3937, 0.6591, 0.433, 0.6364, 0.3937, 0.6818, 0.3937, 0.6591, 0.433, 0.5909, 0.3937, 0.6136, 0.3543, 0.6364, 0.3937, 0.6136, 0.3543, 0.6591, 0.3543, 0.6364, 0.3937, 0.6364, 0.3937, 0.6591, 0.3543, 0.6818, 0.3937, 0.6591, 0.3543, 0.7045, 0.3543, 0.6818, 0.3937, 0.5682, 0.3543, 0.5909, 0.3149, 0.6136, 0.3543, 0.5909, 0.3149, 0.6364, 0.3149, 0.6136, 0.3543, 0.6136, 0.3543, 0.6364, 0.3149, 0.6591, 0.3543, 0.6364, 0.3149, 0.6818, 0.3149, 0.6591, 0.3543, 0.6591, 0.3543, 0.6818, 0.3149, 0.7045, 0.3543, 0.6818, 0.3149, 0.7273, 0.3149, 0.7045, 0.3543, 0.7955, 0.433, 0.8409, 0.433, 0.8182, 0.4724, 0.7727, 0.3937, 0.8182, 0.3937, 0.7955, 0.433, 0.75, 0.3543, 0.7955, 0.3543, 0.7727, 0.3937, 0.7955, 0.433, 0.8182, 0.3937, 0.8409, 0.433, 0.8182, 0.3937, 0.8636, 0.3937, 0.8409, 0.433, 0.7727, 0.3937, 0.7955, 0.3543, 0.8182, 0.3937, 0.7955, 0.3543, 0.8409, 0.3543, 0.8182, 0.3937, 0.8182, 0.3937, 0.8409, 0.3543, 0.8636, 0.3937, 0.8409, 0.3543, 0.8864, 0.3543, 0.8636, 0.3937, 0.75, 0.3543, 0.7727, 0.3149, 0.7955, 0.3543, 0.7727, 0.3149, 0.8182, 0.3149, 0.7955, 0.3543, 0.7955, 0.3543, 0.8182, 0.3149, 0.8409, 0.3543, 0.8182, 0.3149, 0.8636, 0.3149, 0.8409, 0.3543, 0.8409, 0.3543, 0.8636, 0.3149, 0.8864, 0.3543, 0.8636, 0.3149, 0.9091, 0.3149, 0.8864, 0.3543, 0.06818, 0.433, 0.1136, 0.433, 0.09091, 0.4724, 0.04545, 0.3937, 0.09091, 0.3937, 0.06818, 0.433, 0.02273, 0.3543, 0.06818, 0.3543, 0.04545, 0.3937, 0.06818, 0.433, 0.09091, 0.3937, 0.1136, 0.433, 0.09091, 0.3937, 0.1364, 0.3937, 0.1136, 0.433, 0.04545, 0.3937, 0.06818, 0.3543, 0.09091, 0.3937, 0.06818, 0.3543, 0.1136, 0.3543, 0.09091, 0.3937, 0.09091, 0.3937, 0.1136, 0.3543, 0.1364, 0.3937, 0.1136, 0.3543, 0.1591, 0.3543, 0.1364, 0.3937, 0.02273, 0.3543, 0.04545, 0.3149, 0.06818, 0.3543, 0.04545, 0.3149, 0.09091, 0.3149, 0.06818, 0.3543, 0.06818, 0.3543, 0.09091, 0.3149, 0.1136, 0.3543, 0.09091, 0.3149, 0.1364, 0.3149, 0.1136, 0.3543, 0.1136, 0.3543, 0.1364, 0.3149, 0.1591, 0.3543, 0.1364, 0.3149, 0.1818, 0.3149, 0.1591, 0.3543, 0.25, 0.433, 0.2955, 0.433, 0.2727, 0.4724, 0.2273, 0.3937, 0.2727, 0.3937, 0.25, 0.433, 0.2045, 0.3543, 0.25, 0.3543, 0.2273, 0.3937, 0.25, 0.433, 0.2727, 0.3937, 0.2955, 0.433, 0.2727, 0.3937, 0.3182, 0.3937, 0.2955, 0.433, 0.2273, 0.3937, 0.25, 0.3543, 0.2727, 0.3937, 0.25, 0.3543, 0.2955, 0.3543, 0.2727, 0.3937, 0.2727, 0.3937, 0.2955, 0.3543, 0.3182, 0.3937, 0.2955, 0.3543, 0.3409, 0.3543, 0.3182, 0.3937, 0.2045, 0.3543, 0.2273, 0.3149, 0.25, 0.3543, 0.2273, 0.3149, 0.2727, 0.3149, 0.25, 0.3543, 0.25, 0.3543, 0.2727, 0.3149, 0.2955, 0.3543, 0.2727, 0.3149, 0.3182, 0.3149, 0.2955, 0.3543, 0.2955, 0.3543, 0.3182, 0.3149, 0.3409, 0.3543, 0.3182, 0.3149, 0.3636, 0.3149, 0.3409, 0.3543, 0.3864, 0.2756, 0.4091, 0.3149, 0.3636, 0.3149, 0.4091, 0.2362, 0.4318, 0.2756, 0.3864, 0.2756, 0.4318, 0.1968, 0.4545, 0.2362, 0.4091, 0.2362, 0.3864, 0.2756, 0.4318, 0.2756, 0.4091, 0.3149, 0.4318, 0.2756, 0.4545, 0.3149, 0.4091, 0.3149, 0.4091, 0.2362, 0.4545, 0.2362, 0.4318, 0.2756, 0.4545, 0.2362, 0.4773, 0.2756, 0.4318, 0.2756, 0.4318, 0.2756, 0.4773, 0.2756, 0.4545, 0.3149, 0.4773, 0.2756, 0.5, 0.3149, 0.4545, 0.3149, 0.4318, 0.1968, 0.4773, 0.1968, 0.4545, 0.2362, 0.4773, 0.1968, 0.5, 0.2362, 0.4545, 0.2362, 0.4545, 0.2362, 0.5, 0.2362, 0.4773, 0.2756, 0.5, 0.2362, 0.5227, 0.2756, 0.4773, 0.2756, 0.4773, 0.2756, 0.5227, 0.2756, 0.5, 0.3149, 0.5227, 0.2756, 0.5455, 0.3149, 0.5, 0.3149, 0.5682, 0.2756, 0.5909, 0.3149, 0.5455, 0.3149, 0.5909, 0.2362, 0.6136, 0.2756, 0.5682, 0.2756, 0.6136, 0.1968, 0.6364, 0.2362, 0.5909, 0.2362, 0.5682, 0.2756, 0.6136, 0.2756, 0.5909, 0.3149, 0.6136, 0.2756, 0.6364, 0.3149, 0.5909, 0.3149, 0.5909, 0.2362, 0.6364, 0.2362, 0.6136, 0.2756, 0.6364, 0.2362, 0.6591, 0.2756, 0.6136, 0.2756, 0.6136, 0.2756, 0.6591, 0.2756, 0.6364, 0.3149, 0.6591, 0.2756, 0.6818, 0.3149, 0.6364, 0.3149, 0.6136, 0.1968, 0.6591, 0.1968, 0.6364, 0.2362, 0.6591, 0.1968, 0.6818, 0.2362, 0.6364, 0.2362, 0.6364, 0.2362, 0.6818, 0.2362, 0.6591, 0.2756, 0.6818, 0.2362, 0.7045, 0.2756, 0.6591, 0.2756, 0.6591, 0.2756, 0.7045, 0.2756, 0.6818, 0.3149, 0.7045, 0.2756, 0.7273, 0.3149, 0.6818, 0.3149, 0.75, 0.2756, 0.7727, 0.3149, 0.7273, 0.3149, 0.7727, 0.2362, 0.7955, 0.2756, 0.75, 0.2756, 0.7955, 0.1968, 0.8182, 0.2362, 0.7727, 0.2362, 0.75, 0.2756, 0.7955, 0.2756, 0.7727, 0.3149, 0.7955, 0.2756, 0.8182, 0.3149, 0.7727, 0.3149, 0.7727, 0.2362, 0.8182, 0.2362, 0.7955, 0.2756, 0.8182, 0.2362, 0.8409, 0.2756, 0.7955, 0.2756, 0.7955, 0.2756, 0.8409, 0.2756, 0.8182, 0.3149, 0.8409, 0.2756, 0.8636, 0.3149, 0.8182, 0.3149, 0.7955, 0.1968, 0.8409, 0.1968, 0.8182, 0.2362, 0.8409, 0.1968, 0.8636, 0.2362, 0.8182, 0.2362, 0.8182, 0.2362, 0.8636, 0.2362, 0.8409, 0.2756, 0.8636, 0.2362, 0.8864, 0.2756, 0.8409, 0.2756, 0.8409, 0.2756, 0.8864, 0.2756, 0.8636, 0.3149, 0.8864, 0.2756, 0.9091, 0.3149, 0.8636, 0.3149, 0.02273, 0.2756, 0.04545, 0.3149, 0.0, 0.3149, 0.04545, 0.2362, 0.06818, 0.2756, 0.02273, 0.2756, 0.06818, 0.1968, 0.09091, 0.2362, 0.04545, 0.2362, 0.02273, 0.2756, 0.06818, 0.2756, 0.04545, 0.3149, 0.06818, 0.2756, 0.09091, 0.3149, 0.04545, 0.3149, 0.04545, 0.2362, 0.09091, 0.2362, 0.06818, 0.2756, 0.09091, 0.2362, 0.1136, 0.2756, 0.06818, 0.2756, 0.06818, 0.2756, 0.1136, 0.2756, 0.09091, 0.3149, 0.1136, 0.2756, 0.1364, 0.3149, 0.09091, 0.3149, 0.06818, 0.1968, 0.1136, 0.1968, 0.09091, 0.2362, 0.1136, 0.1968, 0.1364, 0.2362, 0.09091, 0.2362, 0.09091, 0.2362, 0.1364, 0.2362, 0.1136, 0.2756, 0.1364, 0.2362, 0.1591, 0.2756, 0.1136, 0.2756, 0.1136, 0.2756, 0.1591, 0.2756, 0.1364, 0.3149, 0.1591, 0.2756, 0.1818, 0.3149, 0.1364, 0.3149, 0.2045, 0.2756, 0.2273, 0.3149, 0.1818, 0.3149, 0.2273, 0.2362, 0.25, 0.2756, 0.2045, 0.2756, 0.25, 0.1968, 0.2727, 0.2362, 0.2273, 0.2362, 0.2045, 0.2756, 0.25, 0.2756, 0.2273, 0.3149, 0.25, 0.2756, 0.2727, 0.3149, 0.2273, 0.3149, 0.2273, 0.2362, 0.2727, 0.2362, 0.25, 0.2756, 0.2727, 0.2362, 0.2955, 0.2756, 0.25, 0.2756, 0.25, 0.2756, 0.2955, 0.2756, 0.2727, 0.3149, 0.2955, 0.2756, 0.3182, 0.3149, 0.2727, 0.3149, 0.25, 0.1968, 0.2955, 0.1968, 0.2727, 0.2362, 0.2955, 0.1968, 0.3182, 0.2362, 0.2727, 0.2362, 0.2727, 0.2362, 0.3182, 0.2362, 0.2955, 0.2756, 0.3182, 0.2362, 0.3409, 0.2756, 0.2955, 0.2756, 0.2955, 0.2756, 0.3409, 0.2756, 0.3182, 0.3149, 0.3409, 0.2756, 0.3636, 0.3149, 0.3182, 0.3149, 0.5227, 0.2756, 0.5682, 0.2756, 0.5455, 0.3149, 0.5, 0.2362, 0.5455, 0.2362, 0.5227, 0.2756, 0.4773, 0.1968, 0.5227, 0.1968, 0.5, 0.2362, 0.5227, 0.2756, 0.5455, 0.2362, 0.5682, 0.2756, 0.5455, 0.2362, 0.5909, 0.2362, 0.5682, 0.2756, 0.5, 0.2362, 0.5227, 0.1968, 0.5455, 0.2362, 0.5227, 0.1968, 0.5682, 0.1968, 0.5455, 0.2362, 0.5455, 0.2362, 0.5682, 0.1968, 0.5909, 0.2362, 0.5682, 0.1968, 0.6136, 0.1968, 0.5909, 0.2362, 0.4773, 0.1968, 0.5, 0.1575, 0.5227, 0.1968, 0.5, 0.1575, 0.5455, 0.1575, 0.5227, 0.1968, 0.5227, 0.1968, 0.5455, 0.1575, 0.5682, 0.1968, 0.5455, 0.1575, 0.5909, 0.1575, 0.5682, 0.1968, 0.5682, 0.1968, 0.5909, 0.1575, 0.6136, 0.1968, 0.5909, 0.1575, 0.6364, 0.1575, 0.6136, 0.1968, 0.7045, 0.2756, 0.75, 0.2756, 0.7273, 0.3149, 0.6818, 0.2362, 0.7273, 0.2362, 0.7045, 0.2756, 0.6591, 0.1968, 0.7045, 0.1968, 0.6818, 0.2362, 0.7045, 0.2756, 0.7273, 0.2362, 0.75, 0.2756, 0.7273, 0.2362, 0.7727, 0.2362, 0.75, 0.2756, 0.6818, 0.2362, 0.7045, 0.1968, 0.7273, 0.2362, 0.7045, 0.1968, 0.75, 0.1968, 0.7273, 0.2362, 0.7273, 0.2362, 0.75, 0.1968, 0.7727, 0.2362, 0.75, 0.1968, 0.7955, 0.1968, 0.7727, 0.2362, 0.6591, 0.1968, 0.6818, 0.1575, 0.7045, 0.1968, 0.6818, 0.1575, 0.7273, 0.1575, 0.7045, 0.1968, 0.7045, 0.1968, 0.7273, 0.1575, 0.75, 0.1968, 0.7273, 0.1575, 0.7727, 0.1575, 0.75, 0.1968, 0.75, 0.1968, 0.7727, 0.1575, 0.7955, 0.1968, 0.7727, 0.1575, 0.8182, 0.1575, 0.7955, 0.1968, 0.8864, 0.2756, 0.9318, 0.2756, 0.9091, 0.3149, 0.8636, 0.2362, 0.9091, 0.2362, 0.8864, 0.2756, 0.8409, 0.1968, 0.8864, 0.1968, 0.8636, 0.2362, 0.8864, 0.2756, 0.9091, 0.2362, 0.9318, 0.2756, 0.9091, 0.2362, 0.9545, 0.2362, 0.9318, 0.2756, 0.8636, 0.2362, 0.8864, 0.1968, 0.9091, 0.2362, 0.8864, 0.1968, 0.9318, 0.1968, 0.9091, 0.2362, 0.9091, 0.2362, 0.9318, 0.1968, 0.9545, 0.2362, 0.9318, 0.1968, 0.9773, 0.1968, 0.9545, 0.2362, 0.8409, 0.1968, 0.8636, 0.1575, 0.8864, 0.1968, 0.8636, 0.1575, 0.9091, 0.1575, 0.8864, 0.1968, 0.8864, 0.1968, 0.9091, 0.1575, 0.9318, 0.1968, 0.9091, 0.1575, 0.9545, 0.1575, 0.9318, 0.1968, 0.9318, 0.1968, 0.9545, 0.1575, 0.9773, 0.1968, 0.9545, 0.1575, 1.0, 0.1575, 0.9773, 0.1968, 0.1591, 0.2756, 0.2045, 0.2756, 0.1818, 0.3149, 0.1364, 0.2362, 0.1818, 0.2362, 0.1591, 0.2756, 0.1136, 0.1968, 0.1591, 0.1968, 0.1364, 0.2362, 0.1591, 0.2756, 0.1818, 0.2362, 0.2045, 0.2756, 0.1818, 0.2362, 0.2273, 0.2362, 0.2045, 0.2756, 0.1364, 0.2362, 0.1591, 0.1968, 0.1818, 0.2362, 0.1591, 0.1968, 0.2045, 0.1968, 0.1818, 0.2362, 0.1818, 0.2362, 0.2045, 0.1968, 0.2273, 0.2362, 0.2045, 0.1968, 0.25, 0.1968, 0.2273, 0.2362, 0.1136, 0.1968, 0.1364, 0.1575, 0.1591, 0.1968, 0.1364, 0.1575, 0.1818, 0.1575, 0.1591, 0.1968, 0.1591, 0.1968, 0.1818, 0.1575, 0.2045, 0.1968, 0.1818, 0.1575, 0.2273, 0.1575, 0.2045, 0.1968, 0.2045, 0.1968, 0.2273, 0.1575, 0.25, 0.1968, 0.2273, 0.1575, 0.2727, 0.1575, 0.25, 0.1968, 0.3409, 0.2756, 0.3864, 0.2756, 0.3636, 0.3149, 0.3182, 0.2362, 0.3636, 0.2362, 0.3409, 0.2756, 0.2955, 0.1968, 0.3409, 0.1968, 0.3182, 0.2362, 0.3409, 0.2756, 0.3636, 0.2362, 0.3864, 0.2756, 0.3636, 0.2362, 0.4091, 0.2362, 0.3864, 0.2756, 0.3182, 0.2362, 0.3409, 0.1968, 0.3636, 0.2362, 0.3409, 0.1968, 0.3864, 0.1968, 0.3636, 0.2362, 0.3636, 0.2362, 0.3864, 0.1968, 0.4091, 0.2362, 0.3864, 0.1968, 0.4318, 0.1968, 0.4091, 0.2362, 0.2955, 0.1968, 0.3182, 0.1575, 0.3409, 0.1968, 0.3182, 0.1575, 0.3636, 0.1575, 0.3409, 0.1968, 0.3409, 0.1968, 0.3636, 0.1575, 0.3864, 0.1968, 0.3636, 0.1575, 0.4091, 0.1575, 0.3864, 0.1968, 0.3864, 0.1968, 0.4091, 0.1575, 0.4318, 0.1968, 0.4091, 0.1575, 0.4545, 0.1575, 0.4318, 0.1968, 0.4773, 0.1181, 0.5, 0.1575, 0.4545, 0.1575, 0.5, 0.07873, 0.5227, 0.1181, 0.4773, 0.1181, 0.5227, 0.03937, 0.5455, 0.07873, 0.5, 0.07873, 0.4773, 0.1181, 0.5227, 0.1181, 0.5, 0.1575, 0.5227, 0.1181, 0.5455, 0.1575, 0.5, 0.1575, 0.5, 0.07873, 0.5455, 0.07873, 0.5227, 0.1181, 0.5455, 0.07873, 0.5682, 0.1181, 0.5227, 0.1181, 0.5227, 0.1181, 0.5682, 0.1181, 0.5455, 0.1575, 0.5682, 0.1181, 0.5909, 0.1575, 0.5455, 0.1575, 0.5227, 0.03937, 0.5682, 0.03937, 0.5455, 0.07873, 0.5682, 0.03937, 0.5909, 0.07873, 0.5455, 0.07873, 0.5455, 0.07873, 0.5909, 0.07873, 0.5682, 0.1181, 0.5909, 0.07873, 0.6136, 0.1181, 0.5682, 0.1181, 0.5682, 0.1181, 0.6136, 0.1181, 0.5909, 0.1575, 0.6136, 0.1181, 0.6364, 0.1575, 0.5909, 0.1575, 0.6591, 0.1181, 0.6818, 0.1575, 0.6364, 0.1575, 0.6818, 0.07873, 0.7045, 0.1181, 0.6591, 0.1181, 0.7045, 0.03937, 0.7273, 0.07873, 0.6818, 0.07873, 0.6591, 0.1181, 0.7045, 0.1181, 0.6818, 0.1575, 0.7045, 0.1181, 0.7273, 0.1575, 0.6818, 0.1575, 0.6818, 0.07873, 0.7273, 0.07873, 0.7045, 0.1181, 0.7273, 0.07873, 0.75, 0.1181, 0.7045, 0.1181, 0.7045, 0.1181, 0.75, 0.1181, 0.7273, 0.1575, 0.75, 0.1181, 0.7727, 0.1575, 0.7273, 0.1575, 0.7045, 0.03937, 0.75, 0.03937, 0.7273, 0.07873, 0.75, 0.03937, 0.7727, 0.07873, 0.7273, 0.07873, 0.7273, 0.07873, 0.7727, 0.07873, 0.75, 0.1181, 0.7727, 0.07873, 0.7955, 0.1181, 0.75, 0.1181, 0.75, 0.1181, 0.7955, 0.1181, 0.7727, 0.1575, 0.7955, 0.1181, 0.8182, 0.1575, 0.7727, 0.1575, 0.8409, 0.1181, 0.8636, 0.1575, 0.8182, 0.1575, 0.8636, 0.07873, 0.8864, 0.1181, 0.8409, 0.1181, 0.8864, 0.03937, 0.9091, 0.07873, 0.8636, 0.07873, 0.8409, 0.1181, 0.8864, 0.1181, 0.8636, 0.1575, 0.8864, 0.1181, 0.9091, 0.1575, 0.8636, 0.1575, 0.8636, 0.07873, 0.9091, 0.07873, 0.8864, 0.1181, 0.9091, 0.07873, 0.9318, 0.1181, 0.8864, 0.1181, 0.8864, 0.1181, 0.9318, 0.1181, 0.9091, 0.1575, 0.9318, 0.1181, 0.9545, 0.1575, 0.9091, 0.1575, 0.8864, 0.03937, 0.9318, 0.03937, 0.9091, 0.07873, 0.9318, 0.03937, 0.9545, 0.07873, 0.9091, 0.07873, 0.9091, 0.07873, 0.9545, 0.07873, 0.9318, 0.1181, 0.9545, 0.07873, 0.9773, 0.1181, 0.9318, 0.1181, 0.9318, 0.1181, 0.9773, 0.1181, 0.9545, 0.1575, 0.9773, 0.1181, 1.0, 0.1575, 0.9545, 0.1575, 0.4091, 0.1575, 0.4318, 0.1181, 0.4545, 0.1575, 0.3636, 0.1575, 0.3864, 0.1181, 0.4091, 0.1575, 0.3182, 0.1575, 0.3409, 0.1181, 0.3636, 0.1575, 0.4091, 0.1575, 0.3864, 0.1181, 0.4318, 0.1181, 0.3864, 0.1181, 0.4091, 0.07873, 0.4318, 0.1181, 0.3636, 0.1575, 0.3409, 0.1181, 0.3864, 0.1181, 0.3409, 0.1181, 0.3636, 0.07873, 0.3864, 0.1181, 0.3864, 0.1181, 0.3636, 0.07873, 0.4091, 0.07873, 0.3636, 0.07873, 0.3864, 0.03937, 0.4091, 0.07873, 0.3182, 0.1575, 0.2955, 0.1181, 0.3409, 0.1181, 0.2955, 0.1181, 0.3182, 0.07873, 0.3409, 0.1181, 0.3409, 0.1181, 0.3182, 0.07873, 0.3636, 0.07873, 0.3182, 0.07873, 0.3409, 0.03937, 0.3636, 0.07873, 0.3636, 0.07873, 0.3409, 0.03937, 0.3864, 0.03937, 0.3409, 0.03937, 0.3636, 0.0, 0.3864, 0.03937, 0.1136, 0.1181, 0.1364, 0.1575, 0.09091, 0.1575, 0.1364, 0.07873, 0.1591, 0.1181, 0.1136, 0.1181, 0.1591, 0.03937, 0.1818, 0.07873, 0.1364, 0.07873, 0.1136, 0.1181, 0.1591, 0.1181, 0.1364, 0.1575, 0.1591, 0.1181, 0.1818, 0.1575, 0.1364, 0.1575, 0.1364, 0.07873, 0.1818, 0.07873, 0.1591, 0.1181, 0.1818, 0.07873, 0.2045, 0.1181, 0.1591, 0.1181, 0.1591, 0.1181, 0.2045, 0.1181, 0.1818, 0.1575, 0.2045, 0.1181, 0.2273, 0.1575, 0.1818, 0.1575, 0.1591, 0.03937, 0.2045, 0.03937, 0.1818, 0.07873, 0.2045, 0.03937, 0.2273, 0.07873, 0.1818, 0.07873, 0.1818, 0.07873, 0.2273, 0.07873, 0.2045, 0.1181, 0.2273, 0.07873, 0.25, 0.1181, 0.2045, 0.1181, 0.2045, 0.1181, 0.25, 0.1181, 0.2273, 0.1575, 0.25, 0.1181, 0.2727, 0.1575, 0.2273, 0.1575])
me_icosphere.update()

# ---- objects
ob_icosphere = bpy.data.objects.new('Icosphere', me_icosphere)

# ---- transforms, parenting, visibility, modifiers, constraints
ob_icosphere.location = (0.0, 0.0, 0.0)
_m = ob_icosphere.modifiers.new('GN_Cast', 'NODES')
_m.node_group = ng_gn_cast
_gi = [s.identifier for s in ng_gn_cast.interface.items_tree if s.item_type == 'SOCKET' and s.in_out == 'INPUT']
_m[_gi[2]] = 0  # Shape
_m[_gi[5]] = 2  # Axis

# ---- collection membership
scene.collection.objects.link(ob_icosphere)

# ---- scene / render settings (as saved in the file)
scene.frame_start = 1; scene.frame_end = 250; scene.frame_set(1)
scene.render.engine = 'BLENDER_EEVEE_NEXT'
scene.render.bake_bias = 0.0
scene.render.bake_samples = 0
scene.cycles.sampling_pattern = 'TABULATED_SOBOL'
scene.eevee.use_volume_custom_range = False
bpy.context.view_layer.update()

# ---- added for rendering (the .blend has no active camera and no usable light): camera, sun + grey world if the file has none
cam_auto = bpy.data.cameras.new('AutoCamera')
cam_auto.lens = 50.0
cam_auto.sensor_width = 36.0
cam_auto.clip_end = 1000.0
ob_auto_camera = bpy.data.objects.new('AutoCamera', cam_auto)
scene.collection.objects.link(ob_auto_camera)
ob_auto_camera.location = (3.20507, -3.84609, 2.56406)
ob_auto_camera.rotation_euler = (1.09748, -7.21219e-08, 0.694738)
scene.camera = ob_auto_camera
light_auto_sun = bpy.data.lights.new('AutoSun', 'SUN')
light_auto_sun.energy = 3.0
light_auto_sun.angle = 0.0523599
ob_auto_sun = bpy.data.objects.new('AutoSun', light_auto_sun)
scene.collection.objects.link(ob_auto_sun)
ob_auto_sun.rotation_euler = (0.872665, 0.174533, 0.523599)
if scene.world is None:
    world_auto = bpy.data.worlds.new('AutoWorld')
    world_auto.color = (0.3, 0.3, 0.3)
    scene.world = world_auto
bpy.context.view_layer.update()
